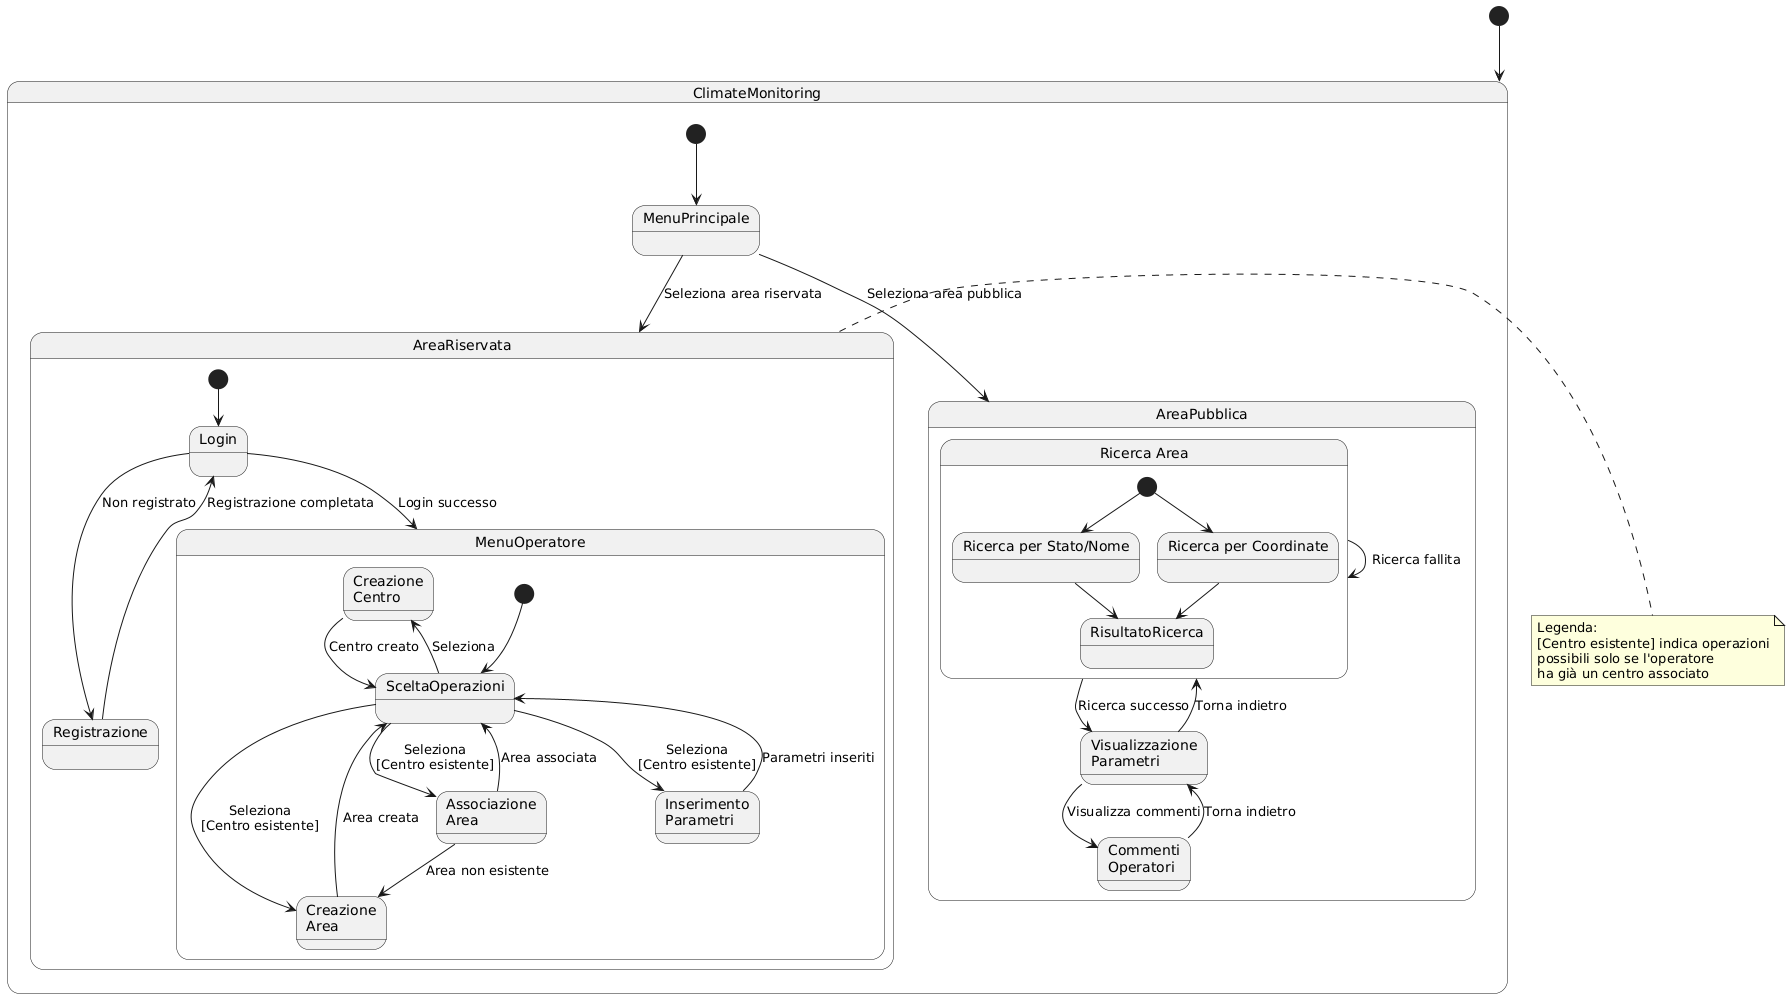

The diagram above was rendered by PlantUML. Its source (embedded in the PNG):
@startuml
[*] --> ClimateMonitoring

state ClimateMonitoring {
    [*] --> MenuPrincipale
    
    MenuPrincipale --> AreaPubblica : Seleziona area pubblica
    MenuPrincipale --> AreaRiservata : Seleziona area riservata

    state AreaPubblica {
        state "Ricerca Area" as RicercaArea {
            state "Ricerca per Stato/Nome" as StatoNome
            state "Ricerca per Coordinate" as Coordinate
            [*] --> StatoNome
            [*] --> Coordinate
            StatoNome --> RisultatoRicerca
            Coordinate --> RisultatoRicerca
        }
        
        state "Visualizzazione\nParametri" as VisualizzaParametri
        state "Commenti\nOperatori" as Commenti
        
        RicercaArea --> RicercaArea : Ricerca fallita
        RicercaArea --> VisualizzaParametri : Ricerca successo
        VisualizzaParametri --> Commenti : Visualizza commenti
        Commenti --> VisualizzaParametri : Torna indietro
        VisualizzaParametri --> RicercaArea : Torna indietro
    }

    state AreaRiservata {
        state "Login" as Login
        state "Registrazione" as Registrazione
        
        state MenuOperatore {
            state "Creazione\nCentro" as CreazioneCentro
            state "Creazione\nArea" as CreazioneArea
            state "Associazione\nArea" as AssociazioneArea
            state "Inserimento\nParametri" as InserimentoParametri
            
            [*] --> SceltaOperazioni
            SceltaOperazioni --> CreazioneCentro : Seleziona
            SceltaOperazioni --> CreazioneArea : Seleziona\n[Centro esistente]
            SceltaOperazioni --> AssociazioneArea : Seleziona\n[Centro esistente]
            SceltaOperazioni --> InserimentoParametri : Seleziona\n[Centro esistente]
            
            CreazioneCentro --> SceltaOperazioni : Centro creato
            CreazioneArea --> SceltaOperazioni : Area creata
            AssociazioneArea --> CreazioneArea : Area non esistente
            AssociazioneArea --> SceltaOperazioni : Area associata
            InserimentoParametri --> SceltaOperazioni : Parametri inseriti
        }
        
        [*] --> Login
        Login --> MenuOperatore : Login successo
        Login --> Registrazione : Non registrato
        Registrazione --> Login : Registrazione completata
    }
}

note right of AreaRiservata
  Legenda:
  [Centro esistente] indica operazioni
  possibili solo se l'operatore
  ha già un centro associato
end note
@enduml